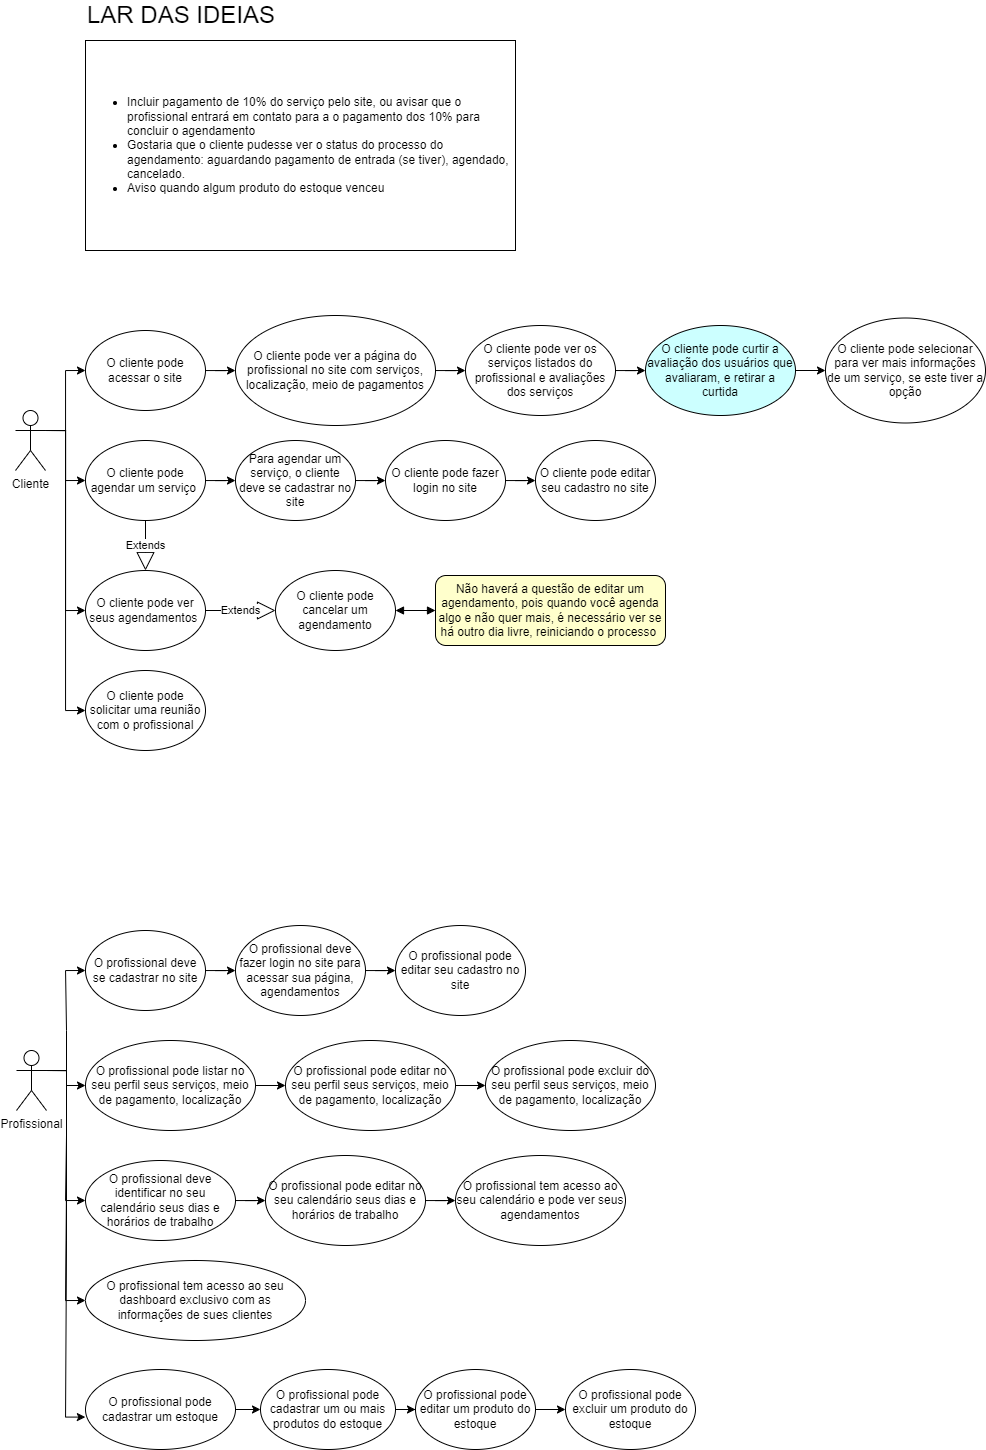

The diagram above was exported from draw.io. Its source (the exported page's mxGraphModel, read from the mxfile embedded in the PNG):
<mxGraphModel dx="1179" dy="1617" grid="1" gridSize="10" guides="1" tooltips="1" connect="1" arrows="1" fold="1" page="1" pageScale="1" pageWidth="827" pageHeight="1169" math="0" shadow="0">
  <root>
    <mxCell id="0" />
    <mxCell id="1" parent="0" />
    <mxCell id="N7m4IxBokNPip90Iwsny-37" style="edgeStyle=orthogonalEdgeStyle;rounded=0;orthogonalLoop=1;jettySize=auto;html=1;exitX=1;exitY=0.3333333333333333;exitDx=0;exitDy=0;exitPerimeter=0;entryX=0;entryY=0.5;entryDx=0;entryDy=0;" edge="1" parent="1" source="N7m4IxBokNPip90Iwsny-1" target="N7m4IxBokNPip90Iwsny-4">
      <mxGeometry relative="1" as="geometry" />
    </mxCell>
    <mxCell id="N7m4IxBokNPip90Iwsny-38" style="edgeStyle=orthogonalEdgeStyle;rounded=0;orthogonalLoop=1;jettySize=auto;html=1;exitX=1;exitY=0.3333333333333333;exitDx=0;exitDy=0;exitPerimeter=0;entryX=0;entryY=0.5;entryDx=0;entryDy=0;" edge="1" parent="1" source="N7m4IxBokNPip90Iwsny-1" target="N7m4IxBokNPip90Iwsny-9">
      <mxGeometry relative="1" as="geometry" />
    </mxCell>
    <mxCell id="N7m4IxBokNPip90Iwsny-39" style="edgeStyle=orthogonalEdgeStyle;rounded=0;orthogonalLoop=1;jettySize=auto;html=1;exitX=1;exitY=0.3333333333333333;exitDx=0;exitDy=0;exitPerimeter=0;entryX=0;entryY=0.5;entryDx=0;entryDy=0;" edge="1" parent="1" source="N7m4IxBokNPip90Iwsny-1" target="N7m4IxBokNPip90Iwsny-25">
      <mxGeometry relative="1" as="geometry" />
    </mxCell>
    <mxCell id="N7m4IxBokNPip90Iwsny-40" style="edgeStyle=orthogonalEdgeStyle;rounded=0;orthogonalLoop=1;jettySize=auto;html=1;exitX=1;exitY=0.3333333333333333;exitDx=0;exitDy=0;exitPerimeter=0;entryX=0;entryY=0.5;entryDx=0;entryDy=0;" edge="1" parent="1" source="N7m4IxBokNPip90Iwsny-1" target="N7m4IxBokNPip90Iwsny-36">
      <mxGeometry relative="1" as="geometry" />
    </mxCell>
    <mxCell id="N7m4IxBokNPip90Iwsny-1" value="Cliente" style="shape=umlActor;verticalLabelPosition=bottom;verticalAlign=top;html=1;outlineConnect=0;" vertex="1" parent="1">
      <mxGeometry x="50" y="210" width="30" height="60" as="geometry" />
    </mxCell>
    <mxCell id="N7m4IxBokNPip90Iwsny-6" value="" style="edgeStyle=orthogonalEdgeStyle;rounded=0;orthogonalLoop=1;jettySize=auto;html=1;" edge="1" parent="1" source="N7m4IxBokNPip90Iwsny-4" target="N7m4IxBokNPip90Iwsny-5">
      <mxGeometry relative="1" as="geometry" />
    </mxCell>
    <mxCell id="N7m4IxBokNPip90Iwsny-4" value="O cliente pode acessar o site" style="ellipse;whiteSpace=wrap;html=1;" vertex="1" parent="1">
      <mxGeometry x="120" y="130" width="120" height="80" as="geometry" />
    </mxCell>
    <mxCell id="N7m4IxBokNPip90Iwsny-8" value="" style="edgeStyle=orthogonalEdgeStyle;rounded=0;orthogonalLoop=1;jettySize=auto;html=1;" edge="1" parent="1" source="N7m4IxBokNPip90Iwsny-5" target="N7m4IxBokNPip90Iwsny-7">
      <mxGeometry relative="1" as="geometry" />
    </mxCell>
    <mxCell id="N7m4IxBokNPip90Iwsny-5" value="O cliente pode ver a página do profissional no site com serviços, localização, meio de pagamentos" style="ellipse;whiteSpace=wrap;html=1;" vertex="1" parent="1">
      <mxGeometry x="270" y="115" width="200" height="110" as="geometry" />
    </mxCell>
    <mxCell id="N7m4IxBokNPip90Iwsny-15" value="" style="edgeStyle=orthogonalEdgeStyle;rounded=0;orthogonalLoop=1;jettySize=auto;html=1;" edge="1" parent="1" source="N7m4IxBokNPip90Iwsny-7" target="N7m4IxBokNPip90Iwsny-14">
      <mxGeometry relative="1" as="geometry" />
    </mxCell>
    <mxCell id="N7m4IxBokNPip90Iwsny-7" value="O cliente pode ver os serviços listados do profissional e avaliações dos serviços" style="ellipse;whiteSpace=wrap;html=1;" vertex="1" parent="1">
      <mxGeometry x="500" y="125" width="150" height="90" as="geometry" />
    </mxCell>
    <mxCell id="N7m4IxBokNPip90Iwsny-18" value="" style="edgeStyle=orthogonalEdgeStyle;rounded=0;orthogonalLoop=1;jettySize=auto;html=1;" edge="1" parent="1" source="N7m4IxBokNPip90Iwsny-9" target="N7m4IxBokNPip90Iwsny-17">
      <mxGeometry relative="1" as="geometry" />
    </mxCell>
    <mxCell id="N7m4IxBokNPip90Iwsny-9" value="O cliente pode agendar um serviço&amp;nbsp;" style="ellipse;whiteSpace=wrap;html=1;" vertex="1" parent="1">
      <mxGeometry x="120" y="240" width="120" height="80" as="geometry" />
    </mxCell>
    <mxCell id="N7m4IxBokNPip90Iwsny-11" value="O cliente pode selecionar para ver mais informações de um serviço, se este tiver a opção" style="ellipse;whiteSpace=wrap;html=1;" vertex="1" parent="1">
      <mxGeometry x="860" y="117.5" width="160" height="105" as="geometry" />
    </mxCell>
    <mxCell id="N7m4IxBokNPip90Iwsny-16" style="edgeStyle=orthogonalEdgeStyle;rounded=0;orthogonalLoop=1;jettySize=auto;html=1;exitX=1;exitY=0.5;exitDx=0;exitDy=0;entryX=0;entryY=0.5;entryDx=0;entryDy=0;" edge="1" parent="1" source="N7m4IxBokNPip90Iwsny-14" target="N7m4IxBokNPip90Iwsny-11">
      <mxGeometry relative="1" as="geometry" />
    </mxCell>
    <mxCell id="N7m4IxBokNPip90Iwsny-14" value="O cliente pode curtir a avaliação dos usuários que avaliaram, e retirar a curtida" style="ellipse;whiteSpace=wrap;html=1;fillColor=#CCFFFF;" vertex="1" parent="1">
      <mxGeometry x="680" y="125" width="150" height="90" as="geometry" />
    </mxCell>
    <mxCell id="N7m4IxBokNPip90Iwsny-20" value="" style="edgeStyle=orthogonalEdgeStyle;rounded=0;orthogonalLoop=1;jettySize=auto;html=1;" edge="1" parent="1" source="N7m4IxBokNPip90Iwsny-17" target="N7m4IxBokNPip90Iwsny-19">
      <mxGeometry relative="1" as="geometry" />
    </mxCell>
    <mxCell id="N7m4IxBokNPip90Iwsny-17" value="Para agendar um serviço, o cliente deve se cadastrar no site" style="ellipse;whiteSpace=wrap;html=1;" vertex="1" parent="1">
      <mxGeometry x="270" y="240" width="120" height="80" as="geometry" />
    </mxCell>
    <mxCell id="N7m4IxBokNPip90Iwsny-22" value="" style="edgeStyle=orthogonalEdgeStyle;rounded=0;orthogonalLoop=1;jettySize=auto;html=1;" edge="1" parent="1" source="N7m4IxBokNPip90Iwsny-19" target="N7m4IxBokNPip90Iwsny-21">
      <mxGeometry relative="1" as="geometry" />
    </mxCell>
    <mxCell id="N7m4IxBokNPip90Iwsny-19" value="O cliente pode fazer login no site" style="ellipse;whiteSpace=wrap;html=1;" vertex="1" parent="1">
      <mxGeometry x="420" y="240" width="120" height="80" as="geometry" />
    </mxCell>
    <mxCell id="N7m4IxBokNPip90Iwsny-21" value="O cliente pode editar seu cadastro no site" style="ellipse;whiteSpace=wrap;html=1;" vertex="1" parent="1">
      <mxGeometry x="570" y="240" width="120" height="80" as="geometry" />
    </mxCell>
    <mxCell id="N7m4IxBokNPip90Iwsny-25" value="O cliente pode ver seus agendamentos&amp;nbsp;" style="ellipse;whiteSpace=wrap;html=1;" vertex="1" parent="1">
      <mxGeometry x="120" y="370" width="120" height="80" as="geometry" />
    </mxCell>
    <mxCell id="N7m4IxBokNPip90Iwsny-27" value="O cliente pode cancelar um agendamento" style="ellipse;whiteSpace=wrap;html=1;" vertex="1" parent="1">
      <mxGeometry x="310" y="370" width="120" height="80" as="geometry" />
    </mxCell>
    <mxCell id="N7m4IxBokNPip90Iwsny-29" value="Não haverá a questão de editar um agendamento, pois quando você agenda algo e não quer mais, é necessário ver se há outro dia livre, reiniciando o processo&amp;nbsp;" style="rounded=1;whiteSpace=wrap;html=1;strokeColor=#000000;fillColor=#FFFFCC;" vertex="1" parent="1">
      <mxGeometry x="470" y="375" width="230" height="70" as="geometry" />
    </mxCell>
    <mxCell id="N7m4IxBokNPip90Iwsny-32" value="Extends" style="endArrow=block;endSize=16;endFill=0;html=1;rounded=0;exitX=0.5;exitY=1;exitDx=0;exitDy=0;entryX=0.5;entryY=0;entryDx=0;entryDy=0;" edge="1" parent="1" source="N7m4IxBokNPip90Iwsny-9" target="N7m4IxBokNPip90Iwsny-25">
      <mxGeometry width="160" relative="1" as="geometry">
        <mxPoint x="640" y="420" as="sourcePoint" />
        <mxPoint x="800" y="420" as="targetPoint" />
      </mxGeometry>
    </mxCell>
    <mxCell id="N7m4IxBokNPip90Iwsny-33" value="Extends" style="endArrow=block;endSize=16;endFill=0;html=1;rounded=0;exitX=1;exitY=0.5;exitDx=0;exitDy=0;entryX=0;entryY=0.5;entryDx=0;entryDy=0;" edge="1" parent="1" source="N7m4IxBokNPip90Iwsny-25" target="N7m4IxBokNPip90Iwsny-27">
      <mxGeometry width="160" relative="1" as="geometry">
        <mxPoint x="570" y="420" as="sourcePoint" />
        <mxPoint x="280" y="410" as="targetPoint" />
        <mxPoint as="offset" />
      </mxGeometry>
    </mxCell>
    <mxCell id="N7m4IxBokNPip90Iwsny-34" value="" style="endArrow=block;startArrow=block;endFill=1;startFill=1;html=1;rounded=0;exitX=1;exitY=0.5;exitDx=0;exitDy=0;" edge="1" parent="1" source="N7m4IxBokNPip90Iwsny-27">
      <mxGeometry width="160" relative="1" as="geometry">
        <mxPoint x="570" y="420" as="sourcePoint" />
        <mxPoint x="470" y="410" as="targetPoint" />
      </mxGeometry>
    </mxCell>
    <mxCell id="N7m4IxBokNPip90Iwsny-36" value="O cliente pode solicitar uma reunião com o profissional" style="ellipse;whiteSpace=wrap;html=1;" vertex="1" parent="1">
      <mxGeometry x="120" y="470" width="120" height="80" as="geometry" />
    </mxCell>
    <mxCell id="N7m4IxBokNPip90Iwsny-42" value="&lt;ul&gt;&lt;li&gt;Incluir pagamento de 10% do serviço pelo site, ou avisar que o profissional entrará em contato para a o pagamento dos 10% para concluir o agendamento&amp;nbsp;&lt;/li&gt;&lt;li&gt;Gostaria que o cliente pudesse ver o status do processo do agendamento: aguardando pagamento de entrada (se tiver), agendado, cancelado.&lt;/li&gt;&lt;li&gt;Aviso quando algum produto do estoque venceu&lt;/li&gt;&lt;/ul&gt;" style="rounded=0;whiteSpace=wrap;html=1;align=left;" vertex="1" parent="1">
      <mxGeometry x="120" y="-160" width="430" height="210" as="geometry" />
    </mxCell>
    <mxCell id="N7m4IxBokNPip90Iwsny-43" value="&lt;font style=&quot;font-size: 24px;&quot;&gt;LAR DAS IDEIAS&lt;/font&gt;" style="text;html=1;align=left;verticalAlign=middle;whiteSpace=wrap;rounded=0;" vertex="1" parent="1">
      <mxGeometry x="120" y="-200" width="260" height="30" as="geometry" />
    </mxCell>
    <mxCell id="N7m4IxBokNPip90Iwsny-71" style="edgeStyle=orthogonalEdgeStyle;rounded=0;orthogonalLoop=1;jettySize=auto;html=1;exitX=1;exitY=0.3333333333333333;exitDx=0;exitDy=0;exitPerimeter=0;entryX=0;entryY=0.5;entryDx=0;entryDy=0;" edge="1" parent="1" source="N7m4IxBokNPip90Iwsny-44" target="N7m4IxBokNPip90Iwsny-56">
      <mxGeometry relative="1" as="geometry" />
    </mxCell>
    <mxCell id="N7m4IxBokNPip90Iwsny-72" style="edgeStyle=orthogonalEdgeStyle;rounded=0;orthogonalLoop=1;jettySize=auto;html=1;exitX=1;exitY=0.3333333333333333;exitDx=0;exitDy=0;exitPerimeter=0;entryX=0;entryY=0.5;entryDx=0;entryDy=0;" edge="1" parent="1" source="N7m4IxBokNPip90Iwsny-44" target="N7m4IxBokNPip90Iwsny-45">
      <mxGeometry relative="1" as="geometry">
        <Array as="points">
          <mxPoint x="101" y="870" />
          <mxPoint x="101" y="830" />
          <mxPoint x="100" y="830" />
          <mxPoint x="100" y="770" />
        </Array>
      </mxGeometry>
    </mxCell>
    <mxCell id="N7m4IxBokNPip90Iwsny-73" style="edgeStyle=orthogonalEdgeStyle;rounded=0;orthogonalLoop=1;jettySize=auto;html=1;exitX=1;exitY=0.3333333333333333;exitDx=0;exitDy=0;exitPerimeter=0;entryX=0;entryY=0.5;entryDx=0;entryDy=0;" edge="1" parent="1" source="N7m4IxBokNPip90Iwsny-44" target="N7m4IxBokNPip90Iwsny-50">
      <mxGeometry relative="1" as="geometry" />
    </mxCell>
    <mxCell id="N7m4IxBokNPip90Iwsny-74" style="edgeStyle=orthogonalEdgeStyle;rounded=0;orthogonalLoop=1;jettySize=auto;html=1;exitX=1;exitY=0.3333333333333333;exitDx=0;exitDy=0;exitPerimeter=0;entryX=0;entryY=0.5;entryDx=0;entryDy=0;" edge="1" parent="1" source="N7m4IxBokNPip90Iwsny-44" target="N7m4IxBokNPip90Iwsny-61">
      <mxGeometry relative="1" as="geometry" />
    </mxCell>
    <mxCell id="N7m4IxBokNPip90Iwsny-44" value="Profissional" style="shape=umlActor;verticalLabelPosition=bottom;verticalAlign=top;html=1;outlineConnect=0;" vertex="1" parent="1">
      <mxGeometry x="51" y="850" width="30" height="60" as="geometry" />
    </mxCell>
    <mxCell id="N7m4IxBokNPip90Iwsny-47" value="" style="edgeStyle=orthogonalEdgeStyle;rounded=0;orthogonalLoop=1;jettySize=auto;html=1;" edge="1" parent="1" source="N7m4IxBokNPip90Iwsny-45" target="N7m4IxBokNPip90Iwsny-46">
      <mxGeometry relative="1" as="geometry" />
    </mxCell>
    <mxCell id="N7m4IxBokNPip90Iwsny-45" value="O profissional deve se cadastrar no site" style="ellipse;whiteSpace=wrap;html=1;" vertex="1" parent="1">
      <mxGeometry x="120" y="730" width="120" height="80" as="geometry" />
    </mxCell>
    <mxCell id="N7m4IxBokNPip90Iwsny-49" value="" style="edgeStyle=orthogonalEdgeStyle;rounded=0;orthogonalLoop=1;jettySize=auto;html=1;" edge="1" parent="1" source="N7m4IxBokNPip90Iwsny-46" target="N7m4IxBokNPip90Iwsny-48">
      <mxGeometry relative="1" as="geometry" />
    </mxCell>
    <mxCell id="N7m4IxBokNPip90Iwsny-46" value="O profissional deve fazer login no site para acessar sua página, agendamentos" style="ellipse;whiteSpace=wrap;html=1;" vertex="1" parent="1">
      <mxGeometry x="270" y="725" width="130" height="90" as="geometry" />
    </mxCell>
    <mxCell id="N7m4IxBokNPip90Iwsny-48" value="O profissional pode editar seu cadastro no site" style="ellipse;whiteSpace=wrap;html=1;" vertex="1" parent="1">
      <mxGeometry x="430" y="725" width="130" height="90" as="geometry" />
    </mxCell>
    <mxCell id="N7m4IxBokNPip90Iwsny-53" value="" style="edgeStyle=orthogonalEdgeStyle;rounded=0;orthogonalLoop=1;jettySize=auto;html=1;" edge="1" parent="1" source="N7m4IxBokNPip90Iwsny-50" target="N7m4IxBokNPip90Iwsny-52">
      <mxGeometry relative="1" as="geometry" />
    </mxCell>
    <mxCell id="N7m4IxBokNPip90Iwsny-50" value="O profissional pode listar no seu perfil seus serviços, meio de pagamento, localização" style="ellipse;whiteSpace=wrap;html=1;" vertex="1" parent="1">
      <mxGeometry x="120" y="840" width="170" height="90" as="geometry" />
    </mxCell>
    <mxCell id="N7m4IxBokNPip90Iwsny-55" value="" style="edgeStyle=orthogonalEdgeStyle;rounded=0;orthogonalLoop=1;jettySize=auto;html=1;" edge="1" parent="1" source="N7m4IxBokNPip90Iwsny-52" target="N7m4IxBokNPip90Iwsny-54">
      <mxGeometry relative="1" as="geometry" />
    </mxCell>
    <mxCell id="N7m4IxBokNPip90Iwsny-52" value="O profissional pode editar no seu perfil seus serviços, meio de pagamento, localização" style="ellipse;whiteSpace=wrap;html=1;" vertex="1" parent="1">
      <mxGeometry x="320" y="840" width="170" height="90" as="geometry" />
    </mxCell>
    <mxCell id="N7m4IxBokNPip90Iwsny-54" value="O profissional pode excluir do seu perfil seus serviços, meio de pagamento, localização" style="ellipse;whiteSpace=wrap;html=1;" vertex="1" parent="1">
      <mxGeometry x="520" y="840" width="170" height="90" as="geometry" />
    </mxCell>
    <mxCell id="N7m4IxBokNPip90Iwsny-58" value="" style="edgeStyle=orthogonalEdgeStyle;rounded=0;orthogonalLoop=1;jettySize=auto;html=1;" edge="1" parent="1" source="N7m4IxBokNPip90Iwsny-56" target="N7m4IxBokNPip90Iwsny-57">
      <mxGeometry relative="1" as="geometry" />
    </mxCell>
    <mxCell id="N7m4IxBokNPip90Iwsny-56" value="O profissional deve identificar no seu calendário seus dias e horários de trabalho" style="ellipse;whiteSpace=wrap;html=1;" vertex="1" parent="1">
      <mxGeometry x="120" y="960" width="150" height="80" as="geometry" />
    </mxCell>
    <mxCell id="N7m4IxBokNPip90Iwsny-60" value="" style="edgeStyle=orthogonalEdgeStyle;rounded=0;orthogonalLoop=1;jettySize=auto;html=1;" edge="1" parent="1" source="N7m4IxBokNPip90Iwsny-57" target="N7m4IxBokNPip90Iwsny-59">
      <mxGeometry relative="1" as="geometry" />
    </mxCell>
    <mxCell id="N7m4IxBokNPip90Iwsny-57" value="O profissional pode editar no seu calendário seus dias e horários de trabalho" style="ellipse;whiteSpace=wrap;html=1;" vertex="1" parent="1">
      <mxGeometry x="300" y="955" width="160" height="90" as="geometry" />
    </mxCell>
    <mxCell id="N7m4IxBokNPip90Iwsny-59" value="O profissional tem acesso ao seu calendário e pode ver seus agendamentos" style="ellipse;whiteSpace=wrap;html=1;" vertex="1" parent="1">
      <mxGeometry x="490" y="955" width="170" height="90" as="geometry" />
    </mxCell>
    <mxCell id="N7m4IxBokNPip90Iwsny-61" value="O profissional tem acesso ao seu dashboard exclusivo com as informações de sues clientes" style="ellipse;whiteSpace=wrap;html=1;" vertex="1" parent="1">
      <mxGeometry x="120" y="1060" width="220" height="80" as="geometry" />
    </mxCell>
    <mxCell id="N7m4IxBokNPip90Iwsny-64" style="edgeStyle=orthogonalEdgeStyle;rounded=0;orthogonalLoop=1;jettySize=auto;html=1;exitX=1;exitY=0.5;exitDx=0;exitDy=0;entryX=0;entryY=0.5;entryDx=0;entryDy=0;" edge="1" parent="1" source="N7m4IxBokNPip90Iwsny-62" target="N7m4IxBokNPip90Iwsny-63">
      <mxGeometry relative="1" as="geometry" />
    </mxCell>
    <mxCell id="N7m4IxBokNPip90Iwsny-62" value="O profissional pode cadastrar um estoque" style="ellipse;whiteSpace=wrap;html=1;" vertex="1" parent="1">
      <mxGeometry x="120" y="1169" width="150" height="80" as="geometry" />
    </mxCell>
    <mxCell id="N7m4IxBokNPip90Iwsny-66" value="" style="edgeStyle=orthogonalEdgeStyle;rounded=0;orthogonalLoop=1;jettySize=auto;html=1;" edge="1" parent="1" source="N7m4IxBokNPip90Iwsny-63" target="N7m4IxBokNPip90Iwsny-65">
      <mxGeometry relative="1" as="geometry" />
    </mxCell>
    <mxCell id="N7m4IxBokNPip90Iwsny-63" value="O profissional pode cadastrar um ou mais produtos do estoque" style="ellipse;whiteSpace=wrap;html=1;" vertex="1" parent="1">
      <mxGeometry x="295" y="1169" width="135" height="80" as="geometry" />
    </mxCell>
    <mxCell id="N7m4IxBokNPip90Iwsny-68" value="" style="edgeStyle=orthogonalEdgeStyle;rounded=0;orthogonalLoop=1;jettySize=auto;html=1;" edge="1" parent="1" source="N7m4IxBokNPip90Iwsny-65" target="N7m4IxBokNPip90Iwsny-67">
      <mxGeometry relative="1" as="geometry" />
    </mxCell>
    <mxCell id="N7m4IxBokNPip90Iwsny-65" value="O profissional pode editar um produto do estoque" style="ellipse;whiteSpace=wrap;html=1;" vertex="1" parent="1">
      <mxGeometry x="450" y="1169" width="120" height="80" as="geometry" />
    </mxCell>
    <mxCell id="N7m4IxBokNPip90Iwsny-67" value="O profissional pode excluir um produto do estoque" style="ellipse;whiteSpace=wrap;html=1;" vertex="1" parent="1">
      <mxGeometry x="600" y="1169" width="130" height="80" as="geometry" />
    </mxCell>
    <mxCell id="N7m4IxBokNPip90Iwsny-75" style="edgeStyle=orthogonalEdgeStyle;rounded=0;orthogonalLoop=1;jettySize=auto;html=1;exitX=1;exitY=0.3333333333333333;exitDx=0;exitDy=0;exitPerimeter=0;entryX=-0.001;entryY=0.595;entryDx=0;entryDy=0;entryPerimeter=0;" edge="1" parent="1" source="N7m4IxBokNPip90Iwsny-44" target="N7m4IxBokNPip90Iwsny-62">
      <mxGeometry relative="1" as="geometry" />
    </mxCell>
  </root>
</mxGraphModel>